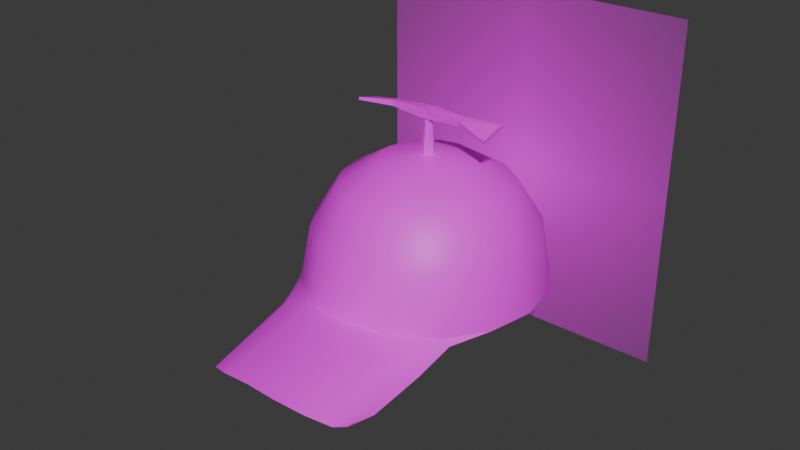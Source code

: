 # Source: PinWheelHat.blend  (saved by Blender 4.1.24; exported with 4.5.12 LTS)
import bpy
from mathutils import Matrix  # noqa: F401  (used for matrix-valued properties, if any)

bpy.ops.wm.read_factory_settings(use_empty=True)
scene = bpy.context.scene
scene.name = 'Scene'

# ---- collections
col_collection = bpy.data.collections.new('Collection'); scene.collection.children.link(col_collection)

# ---- images (referenced by path relative to the original .blend; pixels are not part of the script)
import os
ASSET_DIR = os.environ.get("B2B_ASSET_DIR", "")  # directory of the original .blend (textures are referenced by path, not embedded)
HERE = os.path.dirname(os.path.abspath(__file__))  # packed textures are extracted next to this script under _unpacked/

def load_image(name, relpath, width, height, colorspace="sRGB"):
    """Load a texture the original file referenced (path relative to the .blend, or extracted next to this script)."""
    p = next((c for c in (os.path.join(HERE, relpath), os.path.join(ASSET_DIR, relpath)) if relpath and os.path.exists(c)), "")
    if p:
        img = bpy.data.images.load(p, check_existing=True)
        img.name = name
    else:  # same state as the original file: an image datablock whose file is absent (Cycles renders it pink)
        img = bpy.data.images.new(name, width, height)
        img.source = "FILE"
        img.filepath = "//" + (relpath or name)
    img.colorspace_settings.name = colorspace
    return img
img_71akzkyucfl__ac_ul320__jpg = load_image('71akZKyucFL._AC_UL320_.jpg', '71akZKyucFL._AC_UL320_.jpg', 1024, 1024, 'sRGB')
img_colorsheet_png = load_image('ColorSheet.png', 'ColorSheet.png', 1024, 1024, 'sRGB')

# ---- materials (node trees are filled in below, after node groups)
mat_71akzkyucfl__ac_ul320 = bpy.data.materials.new('71akZKyucFL._AC_UL320_')
mat_71akzkyucfl__ac_ul320.surface_render_method = 'BLENDED'
mat_71akzkyucfl__ac_ul320.blend_method = 'BLEND'
mat_hat = bpy.data.materials.new('Hat')
mat_hat.use_transparent_shadow = False

# ---- material node trees
mat_71akzkyucfl__ac_ul320.use_nodes = True; mat_71akzkyucfl__ac_ul320.node_tree.nodes.clear()
_N = mat_71akzkyucfl__ac_ul320.node_tree.nodes; _L = mat_71akzkyucfl__ac_ul320.node_tree.links
n0 = _N.new('ShaderNodeOutputMaterial'); n0.name = 'Material Output'; n0.location = (300, 300)
n1 = _N.new('ShaderNodeTexImage'); n1.name = 'Image Texture'; n1.location = (-200, 300)
n1.image = img_71akzkyucfl__ac_ul320__jpg
n1.extension = 'CLIP'
n2 = _N.new('ShaderNodeBsdfPrincipled'); n2.name = 'Principled BSDF'; n2.location = (0, 300)
_L.new(n1.outputs[0], n2.inputs[0])
_L.new(n1.outputs[1], n2.inputs[4])
_L.new(n2.outputs[0], n0.inputs[0])
n0.is_active_output = True
mat_hat.use_nodes = True; mat_hat.node_tree.nodes.clear()
_N = mat_hat.node_tree.nodes; _L = mat_hat.node_tree.links
n0 = _N.new('ShaderNodeBsdfPrincipled'); n0.name = 'Principled BSDF'; n0.location = (10, 300)
n1 = _N.new('ShaderNodeOutputMaterial'); n1.name = 'Material Output'; n1.location = (300, 300)
n2 = _N.new('ShaderNodeTexImage'); n2.name = 'Image Texture'; n2.location = (-280, 280)
n2.image = img_colorsheet_png
_L.new(n0.outputs[0], n1.inputs[0])
_L.new(n2.outputs[0], n0.inputs[0])
n1.is_active_output = True

# ---- world
world_world = bpy.data.worlds.new('World'); scene.world = world_world
world_world.use_nodes = True; world_world.node_tree.nodes.clear()
_N = world_world.node_tree.nodes; _L = world_world.node_tree.links
n0 = _N.new('ShaderNodeOutputWorld'); n0.name = 'World Output'; n0.location = (300, 300)
n1 = _N.new('ShaderNodeBackground'); n1.name = 'Background'; n1.location = (10, 300)
n1.inputs[0].default_value = (0.05088, 0.05088, 0.05088, 1.0)
_L.new(n1.outputs[0], n0.inputs[0])
n0.is_active_output = True
world_world.color = (0.05088, 0.05088, 0.05088)
world_world.use_sun_shadow = False
world_world.sun_shadow_jitter_overblur = 0.0

# ---- meshes
me_71akzkyucfl__ac_ul320 = bpy.data.meshes.new('71akZKyucFL._AC_UL320_')
me_71akzkyucfl__ac_ul320.from_pydata([(-0.4625, -0.5, 0.0), (0.4625, -0.5, 0.0), (-0.4625, 0.5, 0.0), (0.4625, 0.5, 0.0)], [], [(0, 1, 3, 2)])
_uv = me_71akzkyucfl__ac_ul320.uv_layers.new(name='UVMap')
_uv.uv.foreach_set('vector', [0.0, 0.0, 1.0, 0.0, 1.0, 1.0, 0.0, 1.0])
me_71akzkyucfl__ac_ul320.materials.append(mat_71akzkyucfl__ac_ul320)
me_71akzkyucfl__ac_ul320.update()
me_sphere = bpy.data.meshes.new('Sphere')
me_sphere.from_pydata([(9.117e-12, 0.9239, 0.314), (-3.044e-05, 0.9997, -0.06703), (0.1464, 0.3536, 0.7634), (0.2706, 0.6533, 0.601), (0.3536, 0.8536, 0.314), (0.3824, 0.9234, -0.06713), (0.2706, 0.2706, 0.7634), (0.5, 0.5, 0.601), (0.6533, 0.6533, 0.314), (0.7071, 0.7062, -0.0669), (0.3536, 0.1464, 0.7634), (0.6533, 0.2706, 0.601), (0.8536, 0.3536, 0.314), (0.9237, 0.3824, -0.06641), (0.3827, -4.437e-08, 0.7634), (0.7071, -8.927e-08, 0.601), (0.9239, -1.192e-07, 0.314), (0.998, 0.001701, -0.06729), (0.3536, -0.1464, 0.7634), (0.6533, -0.2706, 0.601), (0.8536, -0.3536, 0.314), (0.9221, -0.3824, -0.06918), (0.2706, -0.2706, 0.7634), (0.5, -0.5, 0.601), (0.6533, -0.6533, 0.314), (0.6965, -0.7351, -0.06521), (0.1464, -0.3536, 0.7634), (0.2706, -0.6533, 0.601), (0.3536, -0.8536, 0.314), (0.3498, -0.9698, -0.05236), (-1.187e-07, -0.3827, 0.7634), (-2.233e-07, -0.7071, 0.601), (-2.384e-07, -0.9239, 0.314), (0.0001612, -1.037, -0.04439), (6.437e-10, 4.291e-10, 0.812), (-0.1464, -0.3536, 0.7634), (-0.2706, -0.6533, 0.601), (-0.3536, -0.8536, 0.314), (-0.3496, -0.9694, -0.05183), (-0.2706, -0.2706, 0.7634), (-0.5, -0.5, 0.601), (-0.6533, -0.6533, 0.314), (-0.6965, -0.7348, -0.0645), (-0.3536, -0.1464, 0.7634), (-0.6533, -0.2706, 0.601), (-0.8536, -0.3536, 0.314), (-0.9221, -0.3824, -0.06879), (-0.3827, 1.791e-07, 0.7634), (-0.7071, 3.28e-07, 0.601), (-0.9239, 3.576e-07, 0.314), (-0.998, 0.001622, -0.06729), (-0.3536, 0.1464, 0.7634), (-0.6533, 0.2706, 0.601), (-0.8536, 0.3536, 0.314), (-0.9237, 0.3824, -0.06649), (-0.2706, 0.2706, 0.7634), (-0.5, 0.5, 0.601), (-0.6533, 0.6533, 0.314), (-0.7071, 0.7063, -0.0669), (-0.1464, 0.3536, 0.7634), (-0.2706, 0.6533, 0.601), (-0.3536, 0.8536, 0.314), (-0.3824, 0.9234, -0.0671), (2.389e-07, 0.3827, 0.7634), (4.472e-07, 0.7071, 0.601), (0.7101, -0.9726, -0.2234), (0.5836, -1.754, -0.2672), (0.656, -0.9872, -0.1514), (0.4435, -1.878, -0.1819), (0.5884, -1.003, -0.1051), (0.2289, -1.95, -0.1226), (-0.01772, -1.963, -0.1003), (-0.253, -1.949, -0.1225), (-0.4469, -1.872, -0.1815), (-0.5884, -1.003, -0.1051), (-0.5797, -1.747, -0.2667), (-0.656, -0.9872, -0.1514), (-0.7101, -0.9726, -0.2234), (0.6489, -1.396, -0.3281), (0.6364, -1.398, -0.3114), (0.6082, -1.63, -0.3155), (-0.6053, -1.624, -0.3151), (-0.6352, -1.394, -0.3111), (-0.6479, -1.392, -0.3279), (0.7652, -0.6932, -0.1093), (-0.7635, -0.6981, -0.11), (6.437e-10, 0.05693, 0.7644), (4.008e-10, 0.03545, 1.048), (0.04026, 0.04026, 0.7644), (0.02507, 0.02507, 1.048), (0.05693, -1.192e-07, 0.7644), (0.03545, -7.824e-08, 1.048), (0.04026, -0.04026, 0.7644), (0.02507, -0.02507, 1.048), (6.437e-10, -0.05693, 0.7644), (4.008e-10, -0.03545, 1.048), (-0.04026, -0.04026, 0.7644), (-0.02507, -0.02507, 1.048), (-0.05693, -1.192e-07, 0.7644), (-0.03545, -7.824e-08, 1.048), (-0.04026, 0.04026, 0.7644), (-0.02507, 0.02507, 1.048)], [], [(63, 34, 2), (2, 34, 6), (6, 34, 10), (10, 34, 14), (14, 34, 18), (18, 34, 22), (22, 34, 26), (26, 34, 30), (30, 34, 35), (35, 34, 39), (39, 34, 43), (43, 34, 47), (47, 34, 51), (51, 34, 55), (55, 34, 59), (59, 34, 63), (82, 75, 76), (66, 69, 68), (38, 74, 73, 72), (74, 75, 73), (76, 77, 83, 82), (79, 67, 69), (25, 29, 69), (69, 67, 25), (42, 76, 74), (61, 62, 58, 57), (7, 3, 2, 6), (72, 71, 33, 38), (19, 20, 16, 15), (49, 50, 46, 45), (60, 56, 55, 59), (37, 32, 31, 36), (5, 1, 0, 4), (15, 11, 10, 14), (25, 21, 20, 24), (63, 64, 60, 59), (12, 8, 7, 11), (45, 46, 42, 41), (2, 3, 64, 63), (56, 57, 53, 52), (8, 4, 3, 7), (12, 13, 9, 8), (40, 36, 35, 39), (53, 49, 48, 52), (23, 19, 18, 22), (38, 33, 32, 37), (48, 44, 43, 47), (61, 57, 56, 60), (19, 15, 14, 18), (28, 24, 23, 27), (42, 38, 37, 41), (15, 16, 12, 11), (28, 29, 25, 24), (32, 33, 29, 28), (0, 61, 60, 64), (56, 52, 51, 55), (4, 0, 64, 3), (16, 17, 13, 12), (11, 7, 6, 10), (41, 37, 36, 40), (45, 41, 40, 44), (1, 62, 61, 0), (44, 40, 39, 43), (32, 28, 27, 31), (53, 54, 50, 49), (27, 23, 22, 26), (57, 58, 54, 53), (52, 48, 47, 51), (49, 45, 44, 48), (21, 17, 16, 20), (36, 31, 30, 35), (24, 20, 19, 23), (79, 66, 80), (65, 84, 25, 67), (31, 27, 26, 30), (33, 71, 70, 29), (74, 76, 75), (74, 38, 42), (9, 5, 4, 8), (78, 79, 80), (81, 82, 83), (79, 78, 65, 67), (84, 21, 25), (85, 42, 46), (77, 76, 42, 85), (68, 69, 29, 70), (82, 81, 75), (79, 69, 66), (86, 87, 89, 88), (88, 89, 91, 90), (90, 91, 93, 92), (92, 93, 95, 94), (94, 95, 97, 96), (96, 97, 99, 98), (89, 87, 101, 99, 97, 95, 93, 91), (98, 99, 101, 100), (100, 101, 87, 86), (86, 88, 90, 92, 94, 96, 98, 100)])
me_sphere.polygons.foreach_set('use_smooth', [1, 1, 1, 1, 1, 1, 1, 1, 1, 1, 1, 1, 1, 1, 1, 1, 1, 1, 1, 1, 1, 1, 1, 1, 1, 1, 1, 1, 1, 1, 1, 1, 1, 1, 1, 1, 1, 1, 1, 1, 1, 1, 1, 1, 1, 1, 1, 1, 1, 1, 1, 1, 1, 1, 1, 1, 1, 1, 1, 1, 1, 1, 1, 1, 1, 1, 1, 1, 1, 1, 1, 1, 1, 1, 1, 1, 1, 1, 1, 1, 1, 1, 1, 1, 1, 1, 1, 1, 0, 0, 0, 0, 0, 0, 0, 0, 0, 0])
_k = set([(1, 5), (1, 62), (5, 9), (9, 13), (13, 17), (17, 21), (21, 25), (25, 29), (29, 33), (33, 38), (38, 42), (42, 46), (46, 50), (50, 54), (54, 58), (58, 62)])
me_sphere.attributes.new('sharp_edge', 'BOOLEAN', 'EDGE').data.foreach_set('value', [ (min(e.vertices), max(e.vertices)) in _k for e in me_sphere.edges])
_uv = me_sphere.uv_layers.new(name='UVMap')
_uv.uv.foreach_set('vector', [0.1176, 0.3734, 0.1507, 0.3957, 0.1159, 0.3996, 0.1159, 0.3996, 0.1507, 0.3957, 0.1191, 0.4253, 0.2873, 0.8758, 0.2562, 0.8551, 0.2888, 0.8512, 0.2888, 0.8512, 0.2562, 0.8551, 0.2858, 0.8271, 0.4931, 0.6592, 0.5176, 0.6829, 0.4905, 0.6792, 0.4905, 0.6792, 0.5176, 0.6829, 0.4916, 0.6997, 0.5475, 0.3714, 0.5779, 0.4031, 0.5438, 0.3964, 0.5438, 0.3964, 0.5779, 0.4031, 0.5449, 0.4224, 0.1569, 0.3302, 0.1879, 0.348, 0.156, 0.3546, 0.156, 0.3546, 0.1879, 0.348, 0.1595, 0.3779, 0.318, 0.8482, 0.3347, 0.8589, 0.3173, 0.8615, 0.3173, 0.8615, 0.3347, 0.8589, 0.319, 0.8743, 0.4337, 0.6878, 0.4094, 0.6648, 0.4362, 0.668, 0.4362, 0.668, 0.4094, 0.6648, 0.435, 0.6477, 0.4304, 0.3647, 0.4055, 0.3412, 0.4329, 0.3444, 0.4329, 0.3444, 0.4055, 0.3412, 0.4316, 0.3238, 0.3453, 0.6285, 0.3423, 0.6529, 0.3412, 0.5989, 0.314, 0.5715, 0.3097, 0.6248, 0.3084, 0.5625, 0.3294, 0.6001, 0.3382, 0.6002, 0.3369, 0.662, 0.33, 0.6685, 0.3382, 0.6002, 0.3423, 0.6529, 0.3369, 0.662, 0.3412, 0.5989, 0.3444, 0.5981, 0.3461, 0.6285, 0.3453, 0.6285, 0.3166, 0.5962, 0.3127, 0.6262, 0.3097, 0.6248, 0.3116, 0.645, 0.3009, 0.6248, 0.3097, 0.6248, 0.3097, 0.6248, 0.3127, 0.6262, 0.3116, 0.645, 0.3402, 0.58, 0.3412, 0.5989, 0.3382, 0.6002, 0.4824, 0.3503, 0.5093, 0.3531, 0.5062, 0.4068, 0.4791, 0.3986, 0.08857, 0.4501, 0.08406, 0.4031, 0.1159, 0.3996, 0.1191, 0.4253, 0.33, 0.6685, 0.3217, 0.6712, 0.3174, 0.6074, 0.3294, 0.6001, 0.4655, 0.6759, 0.4414, 0.672, 0.4452, 0.6241, 0.4696, 0.6389, 0.2884, 0.8967, 0.271, 0.9027, 0.2687, 0.8679, 0.2859, 0.8658, 0.4581, 0.3472, 0.4544, 0.3846, 0.4304, 0.3647, 0.4329, 0.3444, 0.09805, 0.3664, 0.09793, 0.3084, 0.1276, 0.3165, 0.1267, 0.3605, 0.01991, 0.4098, 0.01991, 0.3424, 0.05413, 0.345, 0.05351, 0.4063, 0.314, 0.8038, 0.3186, 0.8476, 0.2888, 0.8512, 0.2858, 0.8271, 0.4144, 0.7269, 0.4144, 0.6691, 0.4414, 0.672, 0.4418, 0.7211, 0.4316, 0.3238, 0.4564, 0.3096, 0.4581, 0.3472, 0.4329, 0.3444, 0.3478, 0.8442, 0.3467, 0.903, 0.3168, 0.8922, 0.3186, 0.8476, 0.2859, 0.8658, 0.2687, 0.8679, 0.2687, 0.8313, 0.286, 0.8349, 0.1159, 0.3996, 0.08406, 0.4031, 0.08606, 0.3552, 0.1176, 0.3734, 0.4592, 0.6342, 0.4839, 0.6254, 0.4848, 0.6738, 0.4608, 0.6709, 0.05746, 0.467, 0.05351, 0.4063, 0.08406, 0.4031, 0.08857, 0.4501, 0.3478, 0.8442, 0.3801, 0.8403, 0.3801, 0.9062, 0.3467, 0.903, 0.1322, 0.4032, 0.1267, 0.3605, 0.156, 0.3546, 0.1595, 0.3779, 0.4848, 0.6738, 0.4809, 0.7216, 0.457, 0.707, 0.4608, 0.6709, 0.4668, 0.7131, 0.4655, 0.6759, 0.4905, 0.6792, 0.4916, 0.6997, 0.06656, 0.3644, 0.06656, 0.3061, 0.09793, 0.3084, 0.09805, 0.3664, 0.3039, 0.8871, 0.3013, 0.8638, 0.3173, 0.8615, 0.319, 0.8743, 0.4824, 0.3503, 0.4791, 0.3986, 0.4544, 0.3846, 0.4581, 0.3472, 0.4655, 0.6759, 0.4696, 0.6389, 0.4931, 0.6592, 0.4905, 0.6792, 0.4817, 0.3837, 0.4878, 0.3233, 0.5182, 0.344, 0.5123, 0.3904, 0.07151, 0.4333, 0.06656, 0.3644, 0.09805, 0.3664, 0.104, 0.4232, 0.314, 0.8038, 0.3431, 0.786, 0.3478, 0.8442, 0.3186, 0.8476, 0.4817, 0.3837, 0.448, 0.3859, 0.4531, 0.3128, 0.4878, 0.3233, 0.4815, 0.446, 0.448, 0.4483, 0.448, 0.3859, 0.4817, 0.3837, 0.4817, 0.3009, 0.4824, 0.3503, 0.4581, 0.3472, 0.4564, 0.3096, 0.4592, 0.6342, 0.4608, 0.6709, 0.4362, 0.668, 0.435, 0.6477, 0.05351, 0.4063, 0.05413, 0.345, 0.08606, 0.3552, 0.08406, 0.4031, 0.3431, 0.786, 0.3761, 0.7751, 0.3801, 0.8403, 0.3478, 0.8442, 0.3186, 0.8476, 0.3168, 0.8922, 0.2873, 0.8758, 0.2888, 0.8512, 0.104, 0.4232, 0.09805, 0.3664, 0.1267, 0.3605, 0.1322, 0.4032, 0.2859, 0.8658, 0.286, 0.8349, 0.3021, 0.8398, 0.3013, 0.8638, 0.5093, 0.2988, 0.5093, 0.3531, 0.4824, 0.3503, 0.4817, 0.3009, 0.3013, 0.8638, 0.3021, 0.8398, 0.318, 0.8482, 0.3173, 0.8615, 0.4815, 0.446, 0.4817, 0.3837, 0.5123, 0.3904, 0.5133, 0.4375, 0.4848, 0.6738, 0.5114, 0.677, 0.5081, 0.7306, 0.4809, 0.7216, 0.5123, 0.3904, 0.5182, 0.344, 0.5475, 0.3714, 0.5438, 0.3964, 0.4839, 0.6254, 0.5114, 0.6227, 0.5114, 0.677, 0.4848, 0.6738, 0.4608, 0.6709, 0.457, 0.707, 0.4337, 0.6878, 0.4362, 0.668, 0.2884, 0.8967, 0.2859, 0.8658, 0.3013, 0.8638, 0.3039, 0.8871, 0.4144, 0.6691, 0.4179, 0.6147, 0.4452, 0.6241, 0.4414, 0.672, 0.1267, 0.3605, 0.1276, 0.3165, 0.1569, 0.3302, 0.156, 0.3546, 0.4418, 0.7211, 0.4414, 0.672, 0.4655, 0.6759, 0.4668, 0.7131, 0.3166, 0.5962, 0.314, 0.5715, 0.3161, 0.5799, 0.3159, 0.627, 0.3144, 0.6481, 0.3116, 0.645, 0.3127, 0.6262, 0.5133, 0.4375, 0.5123, 0.3904, 0.5438, 0.3964, 0.5449, 0.4224, 0.2889, 0.6173, 0.2922, 0.5533, 0.3008, 0.5561, 0.3009, 0.6248, 0.3382, 0.6002, 0.3412, 0.5989, 0.3423, 0.6529, 0.3382, 0.6002, 0.3294, 0.6001, 0.3402, 0.58, 0.02364, 0.4768, 0.01991, 0.4098, 0.05351, 0.4063, 0.05746, 0.467, 0.3174, 0.5963, 0.3166, 0.5962, 0.3161, 0.5799, 0.3446, 0.6446, 0.3453, 0.6285, 0.3461, 0.6285, 0.3166, 0.5962, 0.3174, 0.5963, 0.3159, 0.627, 0.3127, 0.6262, 0.3144, 0.6481, 0.3174, 0.6718, 0.3116, 0.645, 0.343, 0.5773, 0.3402, 0.58, 0.3461, 0.5533, 0.3444, 0.5981, 0.3412, 0.5989, 0.3402, 0.58, 0.343, 0.5773, 0.3084, 0.5625, 0.3097, 0.6248, 0.3009, 0.6248, 0.3008, 0.5561, 0.3453, 0.6285, 0.3446, 0.6446, 0.3423, 0.6529, 0.3166, 0.5962, 0.3097, 0.6248, 0.314, 0.5715, 0.5909, 0.4093, 0.07972, 0.4043, 0.08113, 0.3989, 0.5932, 0.4006, 0.5932, 0.4006, 0.08113, 0.3989, 0.07972, 0.3912, 0.5909, 0.3882, 0.5909, 0.3882, 0.07972, 0.3832, 0.08113, 0.3778, 0.5932, 0.3795, 0.5932, 0.3795, 0.08113, 0.3778, 0.07972, 0.3701, 0.5909, 0.3671, 0.5899, 0.4391, 0.07972, 0.4335, 0.08213, 0.4281, 0.5938, 0.4304, 0.5938, 0.4304, 0.08213, 0.4281, 0.08213, 0.4204, 0.5938, 0.418, 0.518, 0.351, 0.6084, 0.351, 0.6911, 0.354, 0.7176, 0.3581, 0.6725, 0.3611, 0.582, 0.3611, 0.4994, 0.3581, 0.4728, 0.354, 0.5938, 0.418, 0.08213, 0.4204, 0.07972, 0.4149, 0.5899, 0.4093, 0.5914, 0.351, 0.07972, 0.3487, 0.07972, 0.341, 0.5914, 0.3387, 0.2975, 0.351, 0.4303, 0.3557, 0.4728, 0.3624, 0.4003, 0.3671, 0.2551, 0.3671, 0.1223, 0.3624, 0.07972, 0.3557, 0.1523, 0.351])
me_sphere.materials.append(mat_hat)
me_sphere.update()
me_cube_003 = bpy.data.meshes.new('Cube.003')
me_cube_003.from_pydata([(-1.0, -1.019, -0.9809), (-1.0, -0.9809, 1.019), (-1.0, 0.9809, -1.019), (-1.0, 1.019, 0.9809), (1.0, -0.9809, -1.019), (1.0, -1.019, 0.9809), (1.0, 1.019, -0.9809), (1.0, 0.9809, 1.019), (-14.08, -2.923, -0.2371), (-14.08, -2.782, 0.2798), (-14.08, 2.537, -1.175), (-14.08, 2.395, -1.692), (14.08, 2.923, -0.2371), (14.08, 2.782, 0.2798), (14.08, -2.537, -1.175), (14.08, -2.395, -1.692), (7.542, 0.9148, 0.6632), (7.542, 1.065, -0.3782), (7.542, -1.065, 0.3782), (7.542, -0.9148, -0.6632), (-7.542, -0.9148, 0.6632), (-7.542, -1.065, -0.3782), (-7.542, 1.065, 0.3782), (-7.542, 0.9148, -0.6632)], [], [(2, 3, 7, 6), (4, 5, 1, 0), (2, 6, 4, 0), (7, 3, 1, 5), (8, 9, 10, 11), (20, 9, 8, 21), (22, 10, 9, 20), (23, 11, 10, 22), (21, 8, 11, 23), (12, 13, 14, 15), (16, 13, 12, 17), (18, 14, 13, 16), (19, 15, 14, 18), (17, 12, 15, 19), (6, 17, 19, 4), (4, 19, 18, 5), (5, 18, 16, 7), (7, 16, 17, 6), (0, 21, 23, 2), (2, 23, 22, 3), (3, 22, 20, 1), (1, 20, 21, 0)])
_uv = me_cube_003.uv_layers.new(name='UVMap')
_uv.uv.foreach_set('vector', [0.1064, 0.6155, 0.09694, 0.6154, 0.0972, 0.6066, 0.1066, 0.6067, 0.116, 0.6155, 0.1066, 0.6154, 0.1069, 0.6066, 0.1163, 0.6067, 0.06408, 0.6067, 0.06408, 0.6155, 0.05466, 0.6154, 0.05466, 0.6066, 0.07984, 0.6154, 0.07958, 0.6066, 0.08899, 0.6066, 0.08925, 0.6154, 0.1163, 0.549, 0.1189, 0.5495, 0.1189, 0.5731, 0.1163, 0.5727, 0.11, 0.5778, 0.1133, 0.549, 0.1157, 0.5491, 0.1149, 0.5779, 0.07909, 0.5778, 0.07189, 0.5491, 0.09694, 0.549, 0.08841, 0.5778, 0.1032, 0.6442, 0.1066, 0.673, 0.1042, 0.673, 0.09832, 0.6442, 0.05502, 0.5778, 0.04685, 0.549, 0.07189, 0.5491, 0.06434, 0.5779, 0.1189, 0.549, 0.1215, 0.5495, 0.1215, 0.5731, 0.1189, 0.5727, 0.1003, 0.5778, 0.1036, 0.549, 0.106, 0.5491, 0.1052, 0.5779, 0.08974, 0.6442, 0.09694, 0.6729, 0.07189, 0.673, 0.08041, 0.6442, 0.1129, 0.6442, 0.1163, 0.673, 0.1139, 0.673, 0.108, 0.6442, 0.06372, 0.6442, 0.07189, 0.6731, 0.04685, 0.6729, 0.05439, 0.6442, 0.06408, 0.6155, 0.06372, 0.6442, 0.05439, 0.6442, 0.05466, 0.6154, 0.116, 0.6155, 0.1129, 0.6442, 0.108, 0.6442, 0.1066, 0.6154, 0.08925, 0.6154, 0.08974, 0.6442, 0.08041, 0.6442, 0.07984, 0.6154, 0.0972, 0.6066, 0.1003, 0.5778, 0.1052, 0.5779, 0.1066, 0.6067, 0.05466, 0.6066, 0.05502, 0.5778, 0.06434, 0.5779, 0.06408, 0.6067, 0.1064, 0.6155, 0.1032, 0.6442, 0.09832, 0.6442, 0.09694, 0.6154, 0.07958, 0.6066, 0.07909, 0.5778, 0.08841, 0.5778, 0.08899, 0.6066, 0.1069, 0.6066, 0.11, 0.5778, 0.1149, 0.5779, 0.1163, 0.6067])
me_cube_003.materials.append(mat_hat)
me_cube_003.update()

# ---- objects
ob_71akzkyucfl__ac_ul320 = bpy.data.objects.new('71akZKyucFL._AC_UL320_', me_71akzkyucfl__ac_ul320)
ob_hat = bpy.data.objects.new('Hat', me_sphere)
ob_fan = bpy.data.objects.new('Fan', me_cube_003)

# ---- transforms, parenting, visibility, modifiers, constraints
ob_71akzkyucfl__ac_ul320.location = (0.0, 0.918, 0.413)
ob_71akzkyucfl__ac_ul320.rotation_euler = (1.571, -0.0, 0.0)
ob_hat.location = (0.0, 0.4875, 0.2553)
ob_hat.scale = (0.3331, 0.3331, 0.3992)
ob_fan.parent = ob_hat
ob_fan.matrix_parent_inverse = Matrix(((3.002, -0.0, 0.0, -0.0), (-0.0, 3.002, -0.0, -1.464), (0.0, -0.0, 2.505, -0.6395), (-0.0, 0.0, -0.0, 1.0)))
ob_fan.location = (2.144e-10, 0.4875, 0.687)
ob_fan.scale = (0.01398, 0.01398, 0.01398)

# ---- collection membership
col_collection.objects.link(ob_71akzkyucfl__ac_ul320)
col_collection.objects.link(ob_hat)
col_collection.objects.link(ob_fan)

# ---- scene / render settings (as saved in the file)
scene.frame_start = 1; scene.frame_end = 250; scene.frame_set(1)
scene.render.engine = 'BLENDER_EEVEE_NEXT'
scene.cycles.sampling_pattern = 'TABULATED_SOBOL'
scene.eevee.ray_tracing_options.trace_max_roughness = 0.0
bpy.context.view_layer.update()

# ---- added for rendering (the .blend has no active camera and no usable light): camera, sun
cam_auto = bpy.data.cameras.new('AutoCamera')
cam_auto.lens = 50.0
cam_auto.sensor_width = 36.0
cam_auto.clip_end = 1000.0
ob_auto_camera = bpy.data.objects.new('AutoCamera', cam_auto)
scene.collection.objects.link(ob_auto_camera)
ob_auto_camera.location = (1.61087, -1.55714, 1.7017)
ob_auto_camera.rotation_euler = (1.09748, -7.21219e-08, 0.694738)
scene.camera = ob_auto_camera
light_auto_sun = bpy.data.lights.new('AutoSun', 'SUN')
light_auto_sun.energy = 3.0
light_auto_sun.angle = 0.0523599
ob_auto_sun = bpy.data.objects.new('AutoSun', light_auto_sun)
scene.collection.objects.link(ob_auto_sun)
ob_auto_sun.rotation_euler = (0.872665, 0.174533, 0.523599)
bpy.context.view_layer.update()
